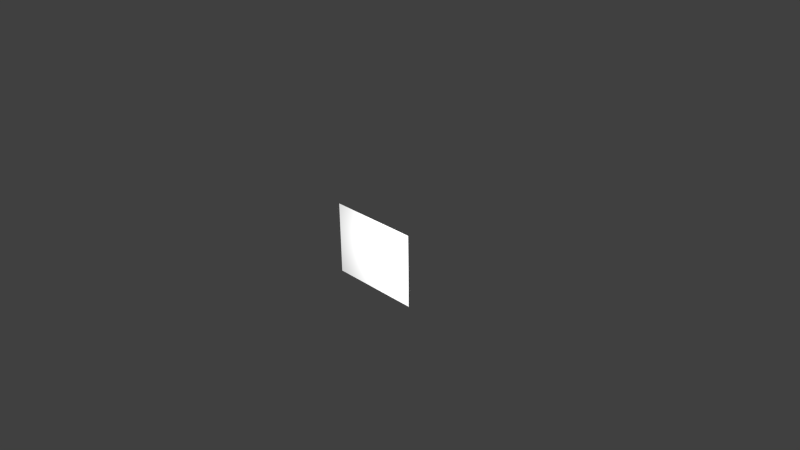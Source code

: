 # Source: plattegrond.blend  (saved by Blender 2.72.0; exported with 4.5.12 LTS)
import bpy
from mathutils import Matrix  # noqa: F401  (used for matrix-valued properties, if any)

bpy.ops.wm.read_factory_settings(use_empty=True)
scene = bpy.context.scene
scene.name = 'Scene'

# ---- collections
col_collection_1 = bpy.data.collections.new('Collection 1'); scene.collection.children.link(col_collection_1)

# ---- materials (node trees are filled in below, after node groups)
mat_material = bpy.data.materials.new('Material')
mat_material.alpha_threshold = 0.0
mat_material.use_transparent_shadow = False
mat_material.roughness = 0.5
mat_material.line_color = (0.0, 0.0, 0.0, 1.0)

# ---- material node trees

# ---- world
world_world = bpy.data.worlds.new('World'); scene.world = world_world
world_world.color = (0.05088, 0.05088, 0.05088)
world_world.use_sun_shadow = False
world_world.sun_shadow_jitter_overblur = 0.0
world_world.cycles.sampling_method = 'MANUAL'
world_world.cycles.sample_map_resolution = 256

# ---- cameras
cam_camera = bpy.data.cameras.new('Camera')
cam_camera.clip_end = 100.0
cam_camera.lens = 35.0
cam_camera.sensor_width = 32.0
cam_camera.sensor_height = 18.0
cam_camera.ortho_scale = 7.314
cam_camera.dof.focus_distance = 0.0
cam_camera.dof.aperture_fstop = 128.0

# ---- lights
light_lamp = bpy.data.lights.new('Lamp', 'POINT')
light_lamp.transmission_factor = 0.0
light_lamp.cutoff_distance = 30.0
light_lamp.energy = 100.0
light_lamp.shadow_buffer_clip_start = 1.001
light_lamp.shadow_soft_size = 0.1
light_lamp.shadow_maximum_resolution = 0.006
light_lamp.use_absolute_resolution = True
light_lamp.cycles.use_multiple_importance_sampling = False

# ---- meshes
me_cube = bpy.data.meshes.new('Cube')
me_cube.from_pydata([(1.0, 1.0, -1.0), (1.0, -1.0, -1.0), (-1.0, -1.0, -1.0), (-1.0, 1.0, -1.0), (1.0, 1.0, 1.0), (1.0, -1.0, 1.0), (-1.0, -1.0, 1.0), (-1.0, 1.0, 1.0)], [], [(0, 1, 2, 3), (4, 7, 6, 5), (0, 4, 5, 1), (1, 5, 6, 2), (2, 6, 7, 3), (4, 0, 3, 7)])
_uv = me_cube.uv_layers.new(name='UVMap')
_uv.uv.foreach_set('vector', [0.09578, 0.0704, 0.2104, 0.2379, 0.04012, 0.1837, 0.09377, 0.08597, 0.09082, 0.05757, 0.07159, 0.06954, 0.0333, 0.03026, 0.2104, 0.02481, 0.09578, 0.0704, 0.09082, 0.05757, 0.2104, 0.02481, 0.2104, 0.2379, 0.9685, 0.3161, 0.9685, 0.9644, 0.2934, 0.9644, 0.2934, 0.3161, 0.04012, 0.1837, 0.0333, 0.03026, 0.07159, 0.06954, 0.09377, 0.08597, 0.09082, 0.05757, 0.09578, 0.0704, 0.09377, 0.08597, 0.07159, 0.06954])
me_cube.materials.append(mat_material)
me_cube.use_remesh_preserve_volume = False
me_cube.use_remesh_preserve_attributes = False
me_cube.use_mirror_vertex_groups = False
me_cube.update()

# ---- objects
ob_cube = bpy.data.objects.new('Cube', me_cube)
ob_lamp = bpy.data.objects.new('Lamp', light_lamp)
ob_camera = bpy.data.objects.new('Camera', cam_camera)

# ---- transforms, parenting, visibility, modifiers, constraints
ob_cube.location = (0.0, 0.0, 0.0)
ob_cube.scale = (0.6517, 0.006347, 0.5029)
ob_cube.lock_rotations_4d = False
ob_cube.empty_display_type = 'ARROWS'
ob_cube.lineart.crease_threshold = 0.0
ob_lamp.location = (0.3126, -1.087, 0.1262)
ob_lamp.rotation_euler = (0.6503, 0.05522, 1.866)
ob_lamp.lock_rotations_4d = False
ob_lamp.empty_display_type = 'ARROWS'
ob_lamp.color = (0.0, 0.0, 0.0, 0.0)
ob_lamp.lineart.crease_threshold = 0.0
ob_camera.location = (7.481, -6.508, 5.344)
ob_camera.rotation_euler = (1.109, 0.01082, 0.8149)
ob_camera.lock_rotations_4d = False
ob_camera.empty_display_type = 'ARROWS'
ob_camera.color = (0.0, 0.0, 0.0, 0.0)
ob_camera.display_type = 'WIRE'
ob_camera.lineart.crease_threshold = 0.0

# ---- collection membership
col_collection_1.objects.link(ob_cube)
col_collection_1.objects.link(ob_lamp)
col_collection_1.objects.link(ob_camera)

# ---- scene / render settings (as saved in the file)
scene.camera = ob_camera
scene.frame_start = 1; scene.frame_end = 250; scene.frame_set(1)
scene.render.engine = 'BLENDER_EEVEE_NEXT'
scene.render.resolution_percentage = 50
scene.render.dither_intensity = 0.0
scene.cycles.use_denoising = False
scene.cycles.samples = 10
scene.cycles.sampling_pattern = 'TABULATED_SOBOL'
scene.cycles.light_sampling_threshold = 0.0
scene.cycles.use_adaptive_sampling = False
scene.cycles.use_light_tree = False
scene.cycles.blur_glossy = 0.0
scene.cycles.pixel_filter_type = 'GAUSSIAN'
scene.cycles.sample_clamp_indirect = 0.0
scene.view_settings.view_transform = 'Standard'
bpy.context.view_layer.update()
